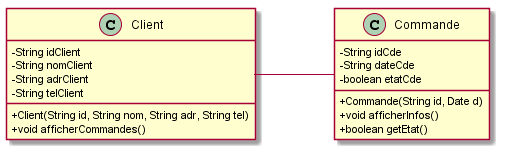

The diagram above was rendered by PlantUML. Its source (embedded in the PNG):
@startuml

skinparam classAttributeIconSize 0

class Commande {
	- String idCde
	- String dateCde
	- boolean etatCde
	+ Commande(String id, Date d)
	+ void afficherInfos()
	+ boolean getEtat()
}


class Client {
	- String idClient
	- String nomClient
	- String adrClient
	- String telClient
	+ Client(String id, String nom, String adr, String tel)
	+ void afficherCommandes()
}


Client  - Commande : Passer

@enduml